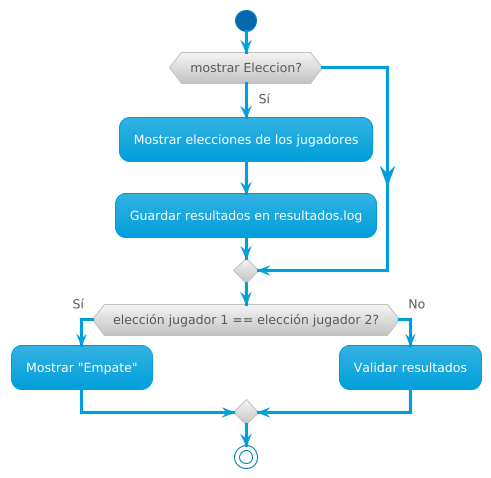

The diagram above was rendered by PlantUML. Its source (embedded in the PNG):
@startuml
!theme bluegray
start

if (mostrar Eleccion?) then (Sí)
  :Mostrar elecciones de los jugadores;
  :Guardar resultados en resultados.log;
endif

if (elección jugador 1 == elección jugador 2?) then (Sí)
  :Mostrar "Empate";
else (No)
  :Validar resultados;
endif

stop
@enduml